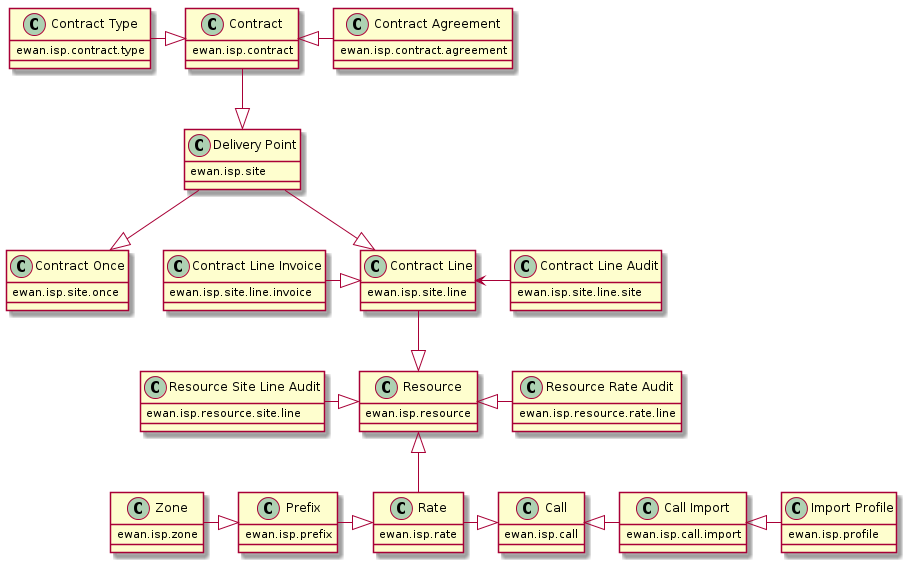

The diagram above was rendered by PlantUML. Its source (embedded in the PNG):
@startuml
"Contract Type" -right-|> Contract
"Contract Agreement" -left-|> Contract
Contract -down-|> "Delivery Point"
"Delivery Point" -down-|> "Contract Line"
"Delivery Point" -down-|> "Contract Once"
"Contract Line Audit" -left-> "Contract Line"
"Contract Line" -down-|> Resource
"Contract Line Invoice" -right-|> "Contract Line"
"Resource Site Line Audit" -right-|> Resource
"Resource Rate Audit" -left-|> Resource
Rate -up-|> Resource
Prefix -right-|> Rate
Zone -right-|> Prefix
Rate -right-|> Call
"Call Import" -left-|> Call
"Import Profile" -left-|> "Call Import"

class Contract {
   ewan.isp.contract
}
class "Contract Type" {
   ewan.isp.contract.type
}
class "Contract Agreement" {
   ewan.isp.contract.agreement
}
class "Delivery Point" {
   ewan.isp.site
}
class "Contract Line" {
   ewan.isp.site.line
}
class "Contract Once" {
   ewan.isp.site.once
}
class "Contract Line Audit" {
   ewan.isp.site.line.site
}
class "Contract Line Invoice" {
   ewan.isp.site.line.invoice
}
class Resource {
   ewan.isp.resource
}
class "Resource Site Line Audit" {
   ewan.isp.resource.site.line
}
class "Resource Rate Audit" {
   ewan.isp.resource.rate.line
}
class Rate {
   ewan.isp.rate
}
class Prefix {
   ewan.isp.prefix
}
class Zone {
   ewan.isp.zone
}
class Call {
   ewan.isp.call
}
class "Call Import" {
   ewan.isp.call.import
}
class "Import Profile" {
   ewan.isp.profile
}
@enduml